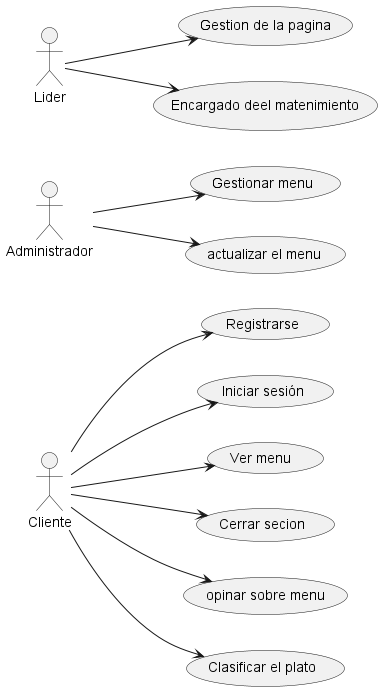

The diagram above was rendered by PlantUML. Its source (embedded in the PNG):
@startuml
' ====== menutec ======
left to right direction
actor Cliente
actor Administrador
actor Lider 

Cliente --> (Registrarse)
Cliente --> (Iniciar sesión)
Cliente --> (Ver menu )
Cliente --> (Cerrar secion)

Administrador --> (Gestionar menu)
Administrador --> (actualizar el menu)

Cliente --> (opinar sobre menu)
Cliente --> (Clasificar el plato )

Lider --> (Gestion de la pagina) 
Lider --> (Encargado deel matenimiento) 
@enduml